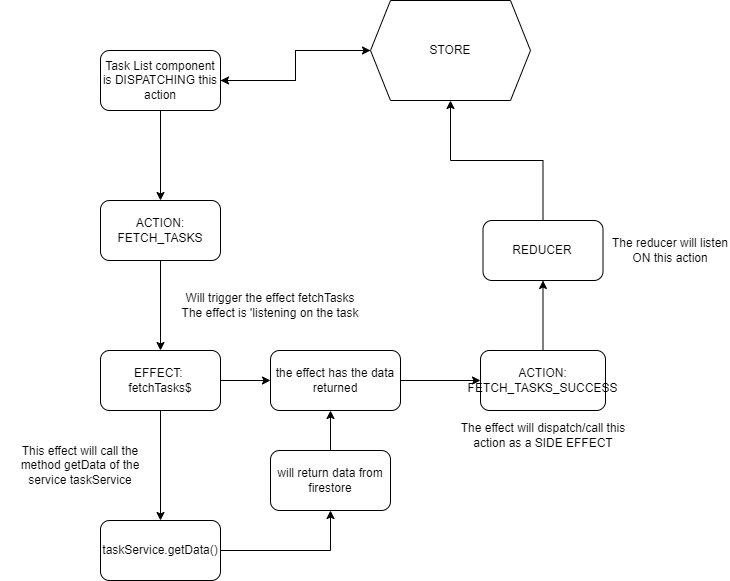

The diagram above was exported from draw.io. Its source (the exported page's mxGraphModel, read from the mxfile embedded in the PNG):
<mxGraphModel dx="1702" dy="766" grid="1" gridSize="10" guides="1" tooltips="1" connect="1" arrows="1" fold="1" page="1" pageScale="1" pageWidth="850" pageHeight="1100" math="0" shadow="0">
  <root>
    <mxCell id="0" />
    <mxCell id="1" parent="0" />
    <mxCell id="XKS7E-M-ekhyJTxcblRt-27" style="edgeStyle=orthogonalEdgeStyle;rounded=0;orthogonalLoop=1;jettySize=auto;html=1;entryX=1;entryY=0.5;entryDx=0;entryDy=0;" edge="1" parent="1" source="XKS7E-M-ekhyJTxcblRt-2" target="XKS7E-M-ekhyJTxcblRt-24">
      <mxGeometry relative="1" as="geometry" />
    </mxCell>
    <mxCell id="XKS7E-M-ekhyJTxcblRt-2" value="STORE" style="shape=hexagon;perimeter=hexagonPerimeter2;whiteSpace=wrap;html=1;fixedSize=1;" vertex="1" parent="1">
      <mxGeometry x="330" y="170" width="160" height="100" as="geometry" />
    </mxCell>
    <mxCell id="XKS7E-M-ekhyJTxcblRt-5" value="" style="edgeStyle=orthogonalEdgeStyle;rounded=0;orthogonalLoop=1;jettySize=auto;html=1;" edge="1" parent="1" source="XKS7E-M-ekhyJTxcblRt-3" target="XKS7E-M-ekhyJTxcblRt-4">
      <mxGeometry relative="1" as="geometry" />
    </mxCell>
    <mxCell id="XKS7E-M-ekhyJTxcblRt-3" value="ACTION: FETCH_TASKS" style="rounded=1;whiteSpace=wrap;html=1;" vertex="1" parent="1">
      <mxGeometry x="60" y="370" width="120" height="60" as="geometry" />
    </mxCell>
    <mxCell id="XKS7E-M-ekhyJTxcblRt-12" style="edgeStyle=orthogonalEdgeStyle;rounded=0;orthogonalLoop=1;jettySize=auto;html=1;exitX=0.5;exitY=1;exitDx=0;exitDy=0;entryX=0.5;entryY=0;entryDx=0;entryDy=0;" edge="1" parent="1" source="XKS7E-M-ekhyJTxcblRt-4" target="XKS7E-M-ekhyJTxcblRt-8">
      <mxGeometry relative="1" as="geometry" />
    </mxCell>
    <mxCell id="XKS7E-M-ekhyJTxcblRt-19" value="" style="edgeStyle=orthogonalEdgeStyle;rounded=0;orthogonalLoop=1;jettySize=auto;html=1;" edge="1" parent="1" source="XKS7E-M-ekhyJTxcblRt-4" target="XKS7E-M-ekhyJTxcblRt-14">
      <mxGeometry relative="1" as="geometry" />
    </mxCell>
    <mxCell id="XKS7E-M-ekhyJTxcblRt-4" value="EFFECT:&amp;nbsp;&lt;br&gt;fetchTasks$" style="whiteSpace=wrap;html=1;rounded=1;" vertex="1" parent="1">
      <mxGeometry x="60" y="520" width="120" height="60" as="geometry" />
    </mxCell>
    <mxCell id="XKS7E-M-ekhyJTxcblRt-6" value="Will trigger the effect fetchTasks&lt;br&gt;The effect is 'listening on the task&lt;br&gt;" style="text;html=1;strokeColor=none;fillColor=none;align=center;verticalAlign=middle;whiteSpace=wrap;rounded=0;" vertex="1" parent="1">
      <mxGeometry x="130" y="460" width="200" height="30" as="geometry" />
    </mxCell>
    <mxCell id="XKS7E-M-ekhyJTxcblRt-11" value="" style="edgeStyle=orthogonalEdgeStyle;rounded=0;orthogonalLoop=1;jettySize=auto;html=1;" edge="1" parent="1" source="XKS7E-M-ekhyJTxcblRt-8" target="XKS7E-M-ekhyJTxcblRt-10">
      <mxGeometry relative="1" as="geometry" />
    </mxCell>
    <mxCell id="XKS7E-M-ekhyJTxcblRt-8" value="taskService.getData()" style="rounded=1;whiteSpace=wrap;html=1;" vertex="1" parent="1">
      <mxGeometry x="60" y="690" width="120" height="60" as="geometry" />
    </mxCell>
    <mxCell id="XKS7E-M-ekhyJTxcblRt-9" value="This effect will call the method getData of the service taskService" style="text;html=1;strokeColor=none;fillColor=none;align=center;verticalAlign=middle;whiteSpace=wrap;rounded=0;" vertex="1" parent="1">
      <mxGeometry x="-40" y="620" width="160" height="30" as="geometry" />
    </mxCell>
    <mxCell id="XKS7E-M-ekhyJTxcblRt-13" value="" style="edgeStyle=orthogonalEdgeStyle;rounded=0;orthogonalLoop=1;jettySize=auto;html=1;" edge="1" parent="1" target="XKS7E-M-ekhyJTxcblRt-14">
      <mxGeometry relative="1" as="geometry">
        <mxPoint x="290" y="650" as="sourcePoint" />
        <mxPoint x="290" y="555" as="targetPoint" />
        <Array as="points">
          <mxPoint x="290" y="655" />
          <mxPoint x="290" y="655" />
        </Array>
      </mxGeometry>
    </mxCell>
    <mxCell id="XKS7E-M-ekhyJTxcblRt-10" value="will return data from firestore" style="whiteSpace=wrap;html=1;rounded=1;" vertex="1" parent="1">
      <mxGeometry x="230" y="620" width="120" height="60" as="geometry" />
    </mxCell>
    <mxCell id="XKS7E-M-ekhyJTxcblRt-16" value="" style="edgeStyle=orthogonalEdgeStyle;rounded=0;orthogonalLoop=1;jettySize=auto;html=1;" edge="1" parent="1" source="XKS7E-M-ekhyJTxcblRt-14" target="XKS7E-M-ekhyJTxcblRt-15">
      <mxGeometry relative="1" as="geometry" />
    </mxCell>
    <mxCell id="XKS7E-M-ekhyJTxcblRt-14" value="the effect has the data returned" style="rounded=1;whiteSpace=wrap;html=1;" vertex="1" parent="1">
      <mxGeometry x="230" y="520" width="130" height="60" as="geometry" />
    </mxCell>
    <mxCell id="XKS7E-M-ekhyJTxcblRt-20" style="edgeStyle=orthogonalEdgeStyle;rounded=0;orthogonalLoop=1;jettySize=auto;html=1;exitX=0.5;exitY=0;exitDx=0;exitDy=0;" edge="1" parent="1" source="XKS7E-M-ekhyJTxcblRt-15" target="XKS7E-M-ekhyJTxcblRt-21">
      <mxGeometry relative="1" as="geometry">
        <mxPoint x="502.655172413793" y="430" as="targetPoint" />
      </mxGeometry>
    </mxCell>
    <mxCell id="XKS7E-M-ekhyJTxcblRt-15" value="ACTION:&lt;br&gt;FETCH_TASKS_SUCCESS" style="whiteSpace=wrap;html=1;rounded=1;" vertex="1" parent="1">
      <mxGeometry x="440" y="520" width="125" height="60" as="geometry" />
    </mxCell>
    <mxCell id="XKS7E-M-ekhyJTxcblRt-18" value="The effect will dispatch/call this action as a SIDE EFFECT" style="text;html=1;strokeColor=none;fillColor=none;align=center;verticalAlign=middle;whiteSpace=wrap;rounded=0;" vertex="1" parent="1">
      <mxGeometry x="417.5" y="590" width="170" height="30" as="geometry" />
    </mxCell>
    <mxCell id="XKS7E-M-ekhyJTxcblRt-23" style="edgeStyle=orthogonalEdgeStyle;rounded=0;orthogonalLoop=1;jettySize=auto;html=1;" edge="1" parent="1" source="XKS7E-M-ekhyJTxcblRt-21" target="XKS7E-M-ekhyJTxcblRt-2">
      <mxGeometry relative="1" as="geometry" />
    </mxCell>
    <mxCell id="XKS7E-M-ekhyJTxcblRt-21" value="REDUCER" style="rounded=1;whiteSpace=wrap;html=1;" vertex="1" parent="1">
      <mxGeometry x="442.495172413793" y="390" width="120" height="60" as="geometry" />
    </mxCell>
    <mxCell id="XKS7E-M-ekhyJTxcblRt-22" value="The reducer will listen ON this action" style="text;html=1;strokeColor=none;fillColor=none;align=center;verticalAlign=middle;whiteSpace=wrap;rounded=0;" vertex="1" parent="1">
      <mxGeometry x="570" y="405" width="120" height="30" as="geometry" />
    </mxCell>
    <mxCell id="XKS7E-M-ekhyJTxcblRt-25" style="edgeStyle=orthogonalEdgeStyle;rounded=0;orthogonalLoop=1;jettySize=auto;html=1;entryX=0.5;entryY=0;entryDx=0;entryDy=0;" edge="1" parent="1" source="XKS7E-M-ekhyJTxcblRt-24" target="XKS7E-M-ekhyJTxcblRt-3">
      <mxGeometry relative="1" as="geometry" />
    </mxCell>
    <mxCell id="XKS7E-M-ekhyJTxcblRt-26" style="edgeStyle=orthogonalEdgeStyle;rounded=0;orthogonalLoop=1;jettySize=auto;html=1;" edge="1" parent="1" source="XKS7E-M-ekhyJTxcblRt-24" target="XKS7E-M-ekhyJTxcblRt-2">
      <mxGeometry relative="1" as="geometry" />
    </mxCell>
    <mxCell id="XKS7E-M-ekhyJTxcblRt-24" value="Task List component is DISPATCHING this action&lt;br&gt;" style="rounded=1;whiteSpace=wrap;html=1;" vertex="1" parent="1">
      <mxGeometry x="60" y="220" width="120" height="60" as="geometry" />
    </mxCell>
  </root>
</mxGraphModel>